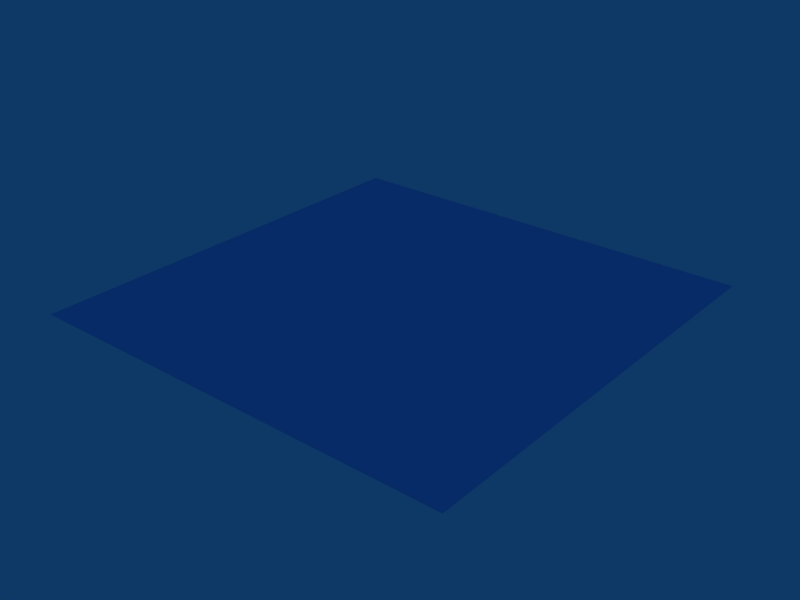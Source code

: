 # Source: blue_flame.blend  (saved by Blender 2.44.0; exported with 4.5.12 LTS)
import bpy
from mathutils import Matrix  # noqa: F401  (used for matrix-valued properties, if any)

bpy.ops.wm.read_factory_settings(use_empty=True)
scene = bpy.context.scene
scene.name = 'Scene'

# ---- collections
col_collection_1 = bpy.data.collections.new('Collection 1'); scene.collection.children.link(col_collection_1)

# ---- materials (node trees are filled in below, after node groups)
mat_blue_flame = bpy.data.materials.new('Blue_Flame')
mat_blue_flame.alpha_threshold = 0.0
mat_blue_flame.diffuse_color = (0.5187, 0.7626, 1.0, 1.0)
mat_blue_flame.roughness = 0.5
mat_blue_flame.specular_intensity = 0.0
mat_blue_flame.line_color = (0.0, 0.0, 0.0, 0.8057)

# ---- material node trees

# ---- world
world_world = bpy.data.worlds.new('World'); scene.world = world_world
world_world.color = (0.05656, 0.2208, 0.4)
world_world.use_sun_shadow = False
world_world.sun_shadow_jitter_overblur = 0.0
world_world.cycles.sampling_method = 'MANUAL'
world_world.cycles.sample_map_resolution = 256

# ---- meshes
me_plane = bpy.data.meshes.new('Plane')
me_plane.from_pydata([(1.0, 1.0, 0.0), (1.0, -1.0, 0.0), (-1.0, -1.0, 0.0), (-1.0, 1.0, 0.0)], [], [(0, 3, 2, 1)])
me_plane.materials.append(mat_blue_flame)
me_plane.use_remesh_preserve_volume = False
me_plane.use_remesh_preserve_attributes = False
me_plane.use_mirror_vertex_groups = False
me_plane.update()

# ---- objects
ob_plane = bpy.data.objects.new('Plane', me_plane)

# ---- transforms, parenting, visibility, modifiers, constraints
ob_plane.location = (0.0, 0.0, 0.0)
ob_plane.lock_rotations_4d = False
ob_plane.empty_display_type = 'ARROWS'
ob_plane.color = (0.0, 0.0, 0.0, 1.0)
ob_plane.lineart.crease_threshold = 0.0

# ---- collection membership
col_collection_1.objects.link(ob_plane)

# ---- scene / render settings (as saved in the file)
scene.frame_start = 1; scene.frame_end = 250; scene.frame_set(1)
scene.render.engine = 'BLENDER_EEVEE_NEXT'
scene.render.image_settings.file_format = 'JPEG'
scene.render.image_settings.color_mode = 'RGB'
scene.render.image_settings.compression = 90
scene.render.resolution_x = 800
scene.render.resolution_y = 600
scene.render.pixel_aspect_x = 100.0
scene.render.pixel_aspect_y = 100.0
scene.render.fps = 25
scene.render.dither_intensity = 0.0
scene.render.use_compositing = False
scene.render.use_sequencer = False
scene.render.bake_margin = 2
scene.render.bake_bias = 0.0
scene.render.use_stamp_time = False
scene.render.use_stamp_date = False
scene.render.use_stamp_frame = False
scene.render.use_stamp_camera = False
scene.render.use_stamp_scene = False
scene.render.use_stamp_filename = False
scene.render.use_stamp_render_time = False
scene.render.stamp_font_size = 0
scene.cycles.use_denoising = False
scene.cycles.samples = 10
scene.cycles.sampling_pattern = 'TABULATED_SOBOL'
scene.cycles.light_sampling_threshold = 0.0
scene.cycles.use_adaptive_sampling = False
scene.cycles.use_light_tree = False
scene.cycles.blur_glossy = 0.0
scene.cycles.volume_bounces = 1
scene.cycles.pixel_filter_type = 'GAUSSIAN'
scene.cycles.sample_clamp_indirect = 0.0
scene.view_settings.view_transform = 'Raw'
bpy.context.view_layer.update()

# ---- added for rendering (the .blend has no active camera): camera
cam_auto = bpy.data.cameras.new('AutoCamera')
cam_auto.lens = 50.0
cam_auto.sensor_width = 36.0
cam_auto.clip_end = 1000.0
ob_auto_camera = bpy.data.objects.new('AutoCamera', cam_auto)
scene.collection.objects.link(ob_auto_camera)
ob_auto_camera.location = (2.61693, -3.14032, 2.09354)
ob_auto_camera.rotation_euler = (1.09748, -7.21219e-08, 0.694738)
scene.camera = ob_auto_camera
bpy.context.view_layer.update()

